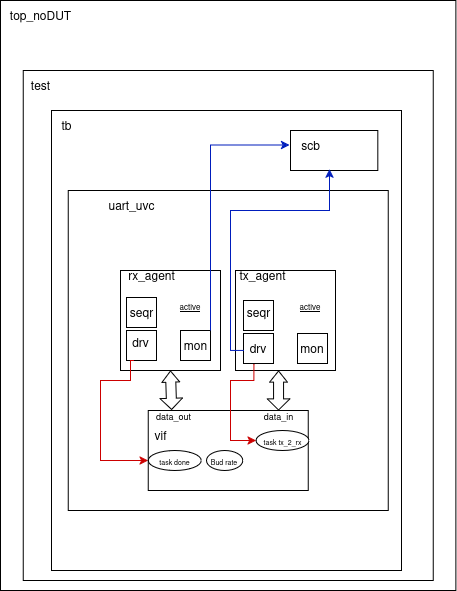

The diagram above was exported from draw.io. Its source (the exported page's mxGraphModel, read from the mxfile embedded in the PNG):
<mxGraphModel dx="1972" dy="1180" grid="1" gridSize="10" guides="1" tooltips="1" connect="1" arrows="1" fold="1" page="1" pageScale="1" pageWidth="850" pageHeight="1100" math="0" shadow="0">
  <root>
    <mxCell id="0" />
    <mxCell id="1" parent="0" />
    <mxCell id="yTOJs4qH4SKKXYz4oZ4m-1" value="" style="rounded=0;whiteSpace=wrap;html=1;" parent="1" vertex="1">
      <mxGeometry x="190" y="140" width="455.36" height="590" as="geometry" />
    </mxCell>
    <mxCell id="yTOJs4qH4SKKXYz4oZ4m-2" value="top_noDUT" style="text;html=1;align=center;verticalAlign=middle;resizable=0;points=[];autosize=1;strokeColor=none;fillColor=none;" parent="1" vertex="1">
      <mxGeometry x="190" y="140" width="80" height="30" as="geometry" />
    </mxCell>
    <mxCell id="yTOJs4qH4SKKXYz4oZ4m-3" value="" style="rounded=0;whiteSpace=wrap;html=1;" parent="1" vertex="1">
      <mxGeometry x="212.68" y="210" width="410" height="510" as="geometry" />
    </mxCell>
    <mxCell id="yTOJs4qH4SKKXYz4oZ4m-4" value="test" style="text;html=1;align=center;verticalAlign=middle;resizable=0;points=[];autosize=1;strokeColor=none;fillColor=none;" parent="1" vertex="1">
      <mxGeometry x="210" y="210" width="40" height="30" as="geometry" />
    </mxCell>
    <mxCell id="yTOJs4qH4SKKXYz4oZ4m-5" value="" style="rounded=0;whiteSpace=wrap;html=1;" parent="1" vertex="1">
      <mxGeometry x="241" y="250" width="350" height="460" as="geometry" />
    </mxCell>
    <mxCell id="yTOJs4qH4SKKXYz4oZ4m-6" value="tb" style="text;html=1;align=center;verticalAlign=middle;resizable=0;points=[];autosize=1;strokeColor=none;fillColor=none;" parent="1" vertex="1">
      <mxGeometry x="241" y="250" width="30" height="30" as="geometry" />
    </mxCell>
    <mxCell id="yTOJs4qH4SKKXYz4oZ4m-7" value="" style="rounded=0;whiteSpace=wrap;html=1;" parent="1" vertex="1">
      <mxGeometry x="480" y="270" width="87.32" height="40" as="geometry" />
    </mxCell>
    <mxCell id="yTOJs4qH4SKKXYz4oZ4m-8" value="scb" style="text;html=1;align=center;verticalAlign=middle;resizable=0;points=[];autosize=1;strokeColor=none;fillColor=none;" parent="1" vertex="1">
      <mxGeometry x="480" y="270" width="40" height="30" as="geometry" />
    </mxCell>
    <mxCell id="yTOJs4qH4SKKXYz4oZ4m-12" value="" style="whiteSpace=wrap;html=1;aspect=fixed;" parent="1" vertex="1">
      <mxGeometry x="257.68" y="330" width="320" height="320" as="geometry" />
    </mxCell>
    <mxCell id="yTOJs4qH4SKKXYz4oZ4m-13" value="uart_uvc" style="text;html=1;align=center;verticalAlign=middle;resizable=0;points=[];autosize=1;strokeColor=none;fillColor=none;" parent="1" vertex="1">
      <mxGeometry x="286" y="330" width="70" height="30" as="geometry" />
    </mxCell>
    <mxCell id="yTOJs4qH4SKKXYz4oZ4m-14" value="" style="whiteSpace=wrap;html=1;aspect=fixed;" parent="1" vertex="1">
      <mxGeometry x="310" y="410" width="100" height="100" as="geometry" />
    </mxCell>
    <mxCell id="yTOJs4qH4SKKXYz4oZ4m-15" value="" style="whiteSpace=wrap;html=1;aspect=fixed;" parent="1" vertex="1">
      <mxGeometry x="425" y="410" width="100" height="100" as="geometry" />
    </mxCell>
    <mxCell id="yTOJs4qH4SKKXYz4oZ4m-16" value="tx_agent" style="text;html=1;align=center;verticalAlign=middle;resizable=0;points=[];autosize=1;strokeColor=none;fillColor=none;" parent="1" vertex="1">
      <mxGeometry x="417" y="400" width="70" height="30" as="geometry" />
    </mxCell>
    <mxCell id="yTOJs4qH4SKKXYz4oZ4m-17" value="rx_agent" style="text;html=1;align=center;verticalAlign=middle;resizable=0;points=[];autosize=1;strokeColor=none;fillColor=none;" parent="1" vertex="1">
      <mxGeometry x="306" y="400" width="70" height="30" as="geometry" />
    </mxCell>
    <mxCell id="yTOJs4qH4SKKXYz4oZ4m-18" value="" style="whiteSpace=wrap;html=1;aspect=fixed;" parent="1" vertex="1">
      <mxGeometry x="316" y="470" width="30" height="30" as="geometry" />
    </mxCell>
    <mxCell id="yTOJs4qH4SKKXYz4oZ4m-105" style="edgeStyle=orthogonalEdgeStyle;rounded=0;orthogonalLoop=1;jettySize=auto;html=1;entryX=0;entryY=0.5;entryDx=0;entryDy=0;exitX=0.25;exitY=1;exitDx=0;exitDy=0;labelBackgroundColor=light-dark(#FFFFFF,#3333FF);fillColor=#a20025;strokeColor=#CC0000;" parent="1" source="yTOJs4qH4SKKXYz4oZ4m-18" target="yTOJs4qH4SKKXYz4oZ4m-100" edge="1">
      <mxGeometry relative="1" as="geometry">
        <Array as="points">
          <mxPoint x="320" y="500" />
          <mxPoint x="320" y="520" />
          <mxPoint x="290" y="520" />
          <mxPoint x="290" y="600" />
        </Array>
      </mxGeometry>
    </mxCell>
    <mxCell id="yTOJs4qH4SKKXYz4oZ4m-19" value="drv" style="text;html=1;align=center;verticalAlign=middle;resizable=0;points=[];autosize=1;strokeColor=none;fillColor=none;" parent="1" vertex="1">
      <mxGeometry x="310" y="467" width="40" height="30" as="geometry" />
    </mxCell>
    <mxCell id="yTOJs4qH4SKKXYz4oZ4m-20" value="" style="whiteSpace=wrap;html=1;aspect=fixed;" parent="1" vertex="1">
      <mxGeometry x="316" y="437" width="30" height="30" as="geometry" />
    </mxCell>
    <mxCell id="yTOJs4qH4SKKXYz4oZ4m-21" value="" style="whiteSpace=wrap;html=1;aspect=fixed;" parent="1" vertex="1">
      <mxGeometry x="370" y="470" width="30" height="30" as="geometry" />
    </mxCell>
    <mxCell id="yTOJs4qH4SKKXYz4oZ4m-22" value="drv" style="whiteSpace=wrap;html=1;aspect=fixed;" parent="1" vertex="1">
      <mxGeometry x="433" y="473" width="30" height="30" as="geometry" />
    </mxCell>
    <mxCell id="yTOJs4qH4SKKXYz4oZ4m-23" value="" style="whiteSpace=wrap;html=1;aspect=fixed;" parent="1" vertex="1">
      <mxGeometry x="433" y="440" width="30" height="30" as="geometry" />
    </mxCell>
    <mxCell id="yTOJs4qH4SKKXYz4oZ4m-24" value="mon" style="whiteSpace=wrap;html=1;aspect=fixed;" parent="1" vertex="1">
      <mxGeometry x="487" y="473" width="30" height="30" as="geometry" />
    </mxCell>
    <mxCell id="yTOJs4qH4SKKXYz4oZ4m-26" value="mon" style="text;html=1;align=center;verticalAlign=middle;resizable=0;points=[];autosize=1;strokeColor=none;fillColor=none;" parent="1" vertex="1">
      <mxGeometry x="360" y="470" width="50" height="30" as="geometry" />
    </mxCell>
    <mxCell id="yTOJs4qH4SKKXYz4oZ4m-28" value="seqr" style="text;html=1;align=center;verticalAlign=middle;resizable=0;points=[];autosize=1;strokeColor=none;fillColor=none;" parent="1" vertex="1">
      <mxGeometry x="306" y="437" width="50" height="30" as="geometry" />
    </mxCell>
    <mxCell id="yTOJs4qH4SKKXYz4oZ4m-29" value="seqr" style="text;html=1;align=center;verticalAlign=middle;resizable=0;points=[];autosize=1;strokeColor=none;fillColor=none;" parent="1" vertex="1">
      <mxGeometry x="423" y="437" width="50" height="30" as="geometry" />
    </mxCell>
    <mxCell id="yTOJs4qH4SKKXYz4oZ4m-30" value="" style="rounded=0;whiteSpace=wrap;html=1;" parent="1" vertex="1">
      <mxGeometry x="337.68" y="550" width="160" height="80" as="geometry" />
    </mxCell>
    <mxCell id="yTOJs4qH4SKKXYz4oZ4m-31" value="" style="shape=flexArrow;endArrow=classic;startArrow=classic;html=1;rounded=0;entryX=0.5;entryY=1;entryDx=0;entryDy=0;exitX=0.147;exitY=-0.007;exitDx=0;exitDy=0;exitPerimeter=0;startWidth=11.6;startSize=3.38;endWidth=6.8;endSize=3.38;" parent="1" source="yTOJs4qH4SKKXYz4oZ4m-30" target="yTOJs4qH4SKKXYz4oZ4m-14" edge="1">
      <mxGeometry width="100" height="100" relative="1" as="geometry">
        <mxPoint x="520" y="530" as="sourcePoint" />
        <mxPoint x="620" y="430" as="targetPoint" />
      </mxGeometry>
    </mxCell>
    <mxCell id="yTOJs4qH4SKKXYz4oZ4m-32" value="" style="shape=flexArrow;endArrow=classic;startArrow=classic;html=1;rounded=0;entryX=0.5;entryY=1;entryDx=0;entryDy=0;exitX=0.185;exitY=0.013;exitDx=0;exitDy=0;exitPerimeter=0;startWidth=11.6;startSize=3.38;endWidth=6.8;endSize=3.38;" parent="1" edge="1">
      <mxGeometry width="100" height="100" relative="1" as="geometry">
        <mxPoint x="468" y="550" as="sourcePoint" />
        <mxPoint x="468" y="510" as="targetPoint" />
      </mxGeometry>
    </mxCell>
    <mxCell id="yTOJs4qH4SKKXYz4oZ4m-64" value="&lt;font style=&quot;font-size: 8px;&quot;&gt;&lt;u&gt;active&lt;/u&gt;&lt;/font&gt;" style="text;html=1;align=center;verticalAlign=middle;whiteSpace=wrap;rounded=0;" parent="1" vertex="1">
      <mxGeometry x="350" y="430" width="60" height="30" as="geometry" />
    </mxCell>
    <mxCell id="yTOJs4qH4SKKXYz4oZ4m-65" value="&lt;font style=&quot;font-size: 8px;&quot;&gt;&lt;u&gt;active&lt;/u&gt;&lt;/font&gt;" style="text;html=1;align=center;verticalAlign=middle;whiteSpace=wrap;rounded=0;" parent="1" vertex="1">
      <mxGeometry x="470" y="430" width="60" height="30" as="geometry" />
    </mxCell>
    <mxCell id="yTOJs4qH4SKKXYz4oZ4m-95" value="&lt;font style=&quot;font-size: 9px;&quot;&gt;data_in&lt;/font&gt;" style="text;html=1;align=center;verticalAlign=middle;resizable=0;points=[];autosize=1;strokeColor=none;fillColor=none;" parent="1" vertex="1">
      <mxGeometry x="442.68" y="540" width="50" height="30" as="geometry" />
    </mxCell>
    <mxCell id="yTOJs4qH4SKKXYz4oZ4m-96" value="&lt;font style=&quot;font-size: 9px;&quot;&gt;data_out&lt;/font&gt;" style="text;html=1;align=center;verticalAlign=middle;resizable=0;points=[];autosize=1;strokeColor=none;fillColor=none;" parent="1" vertex="1">
      <mxGeometry x="332.68" y="540" width="60" height="30" as="geometry" />
    </mxCell>
    <mxCell id="yTOJs4qH4SKKXYz4oZ4m-97" value="vif" style="text;html=1;align=center;verticalAlign=middle;resizable=0;points=[];autosize=1;strokeColor=none;fillColor=none;" parent="1" vertex="1">
      <mxGeometry x="330" y="560" width="40" height="30" as="geometry" />
    </mxCell>
    <mxCell id="yTOJs4qH4SKKXYz4oZ4m-99" value="&lt;font style=&quot;font-size: 7px;&quot;&gt;task tx_2_rx&lt;/font&gt;" style="ellipse;whiteSpace=wrap;html=1;" parent="1" vertex="1">
      <mxGeometry x="445.5" y="570" width="53" height="20" as="geometry" />
    </mxCell>
    <mxCell id="yTOJs4qH4SKKXYz4oZ4m-100" value="&lt;font style=&quot;font-size: 7px;&quot;&gt;task done&lt;/font&gt;" style="ellipse;whiteSpace=wrap;html=1;" parent="1" vertex="1">
      <mxGeometry x="337.68" y="590" width="53" height="20" as="geometry" />
    </mxCell>
    <mxCell id="yTOJs4qH4SKKXYz4oZ4m-103" style="edgeStyle=orthogonalEdgeStyle;rounded=0;orthogonalLoop=1;jettySize=auto;html=1;entryX=0;entryY=0.5;entryDx=0;entryDy=0;exitX=0.386;exitY=1.026;exitDx=0;exitDy=0;exitPerimeter=0;labelBackgroundColor=light-dark(#FFFFFF,#3333FF);fillColor=#a20025;strokeColor=#CC0000;" parent="1" target="yTOJs4qH4SKKXYz4oZ4m-99" edge="1">
      <mxGeometry relative="1" as="geometry">
        <mxPoint x="443.43999999999994" y="503.7800000000001" as="sourcePoint" />
        <Array as="points">
          <mxPoint x="443" y="520" />
          <mxPoint x="420" y="520" />
          <mxPoint x="420" y="580" />
        </Array>
      </mxGeometry>
    </mxCell>
    <mxCell id="yTOJs4qH4SKKXYz4oZ4m-106" style="edgeStyle=orthogonalEdgeStyle;rounded=0;orthogonalLoop=1;jettySize=auto;html=1;entryX=-0.025;entryY=0.484;entryDx=0;entryDy=0;entryPerimeter=0;labelBackgroundColor=light-dark(#FFFFFF,#3333FF);fontColor=#0000FF;fillColor=#0050ef;strokeColor=#001DBC;" parent="1" source="yTOJs4qH4SKKXYz4oZ4m-26" target="yTOJs4qH4SKKXYz4oZ4m-8" edge="1">
      <mxGeometry relative="1" as="geometry">
        <Array as="points">
          <mxPoint x="400" y="285" />
        </Array>
      </mxGeometry>
    </mxCell>
    <mxCell id="yTOJs4qH4SKKXYz4oZ4m-108" style="edgeStyle=orthogonalEdgeStyle;rounded=0;orthogonalLoop=1;jettySize=auto;html=1;entryX=0.447;entryY=0.965;entryDx=0;entryDy=0;entryPerimeter=0;exitX=0.003;exitY=0.563;exitDx=0;exitDy=0;exitPerimeter=0;labelBackgroundColor=light-dark(#FFFFFF,#3333FF);fontColor=#0000FF;fillColor=#0050ef;strokeColor=#001DBC;" parent="1" source="yTOJs4qH4SKKXYz4oZ4m-22" target="yTOJs4qH4SKKXYz4oZ4m-7" edge="1">
      <mxGeometry relative="1" as="geometry">
        <mxPoint x="430" y="489" as="sourcePoint" />
        <Array as="points">
          <mxPoint x="420" y="490" />
          <mxPoint x="420" y="350" />
          <mxPoint x="519" y="350" />
        </Array>
      </mxGeometry>
    </mxCell>
    <mxCell id="yTOJs4qH4SKKXYz4oZ4m-110" value="&lt;font style=&quot;font-size: 7px;&quot;&gt;Bud rate&lt;/font&gt;" style="ellipse;whiteSpace=wrap;html=1;" parent="1" vertex="1">
      <mxGeometry x="396" y="590" width="36.32" height="20" as="geometry" />
    </mxCell>
  </root>
</mxGraphModel>